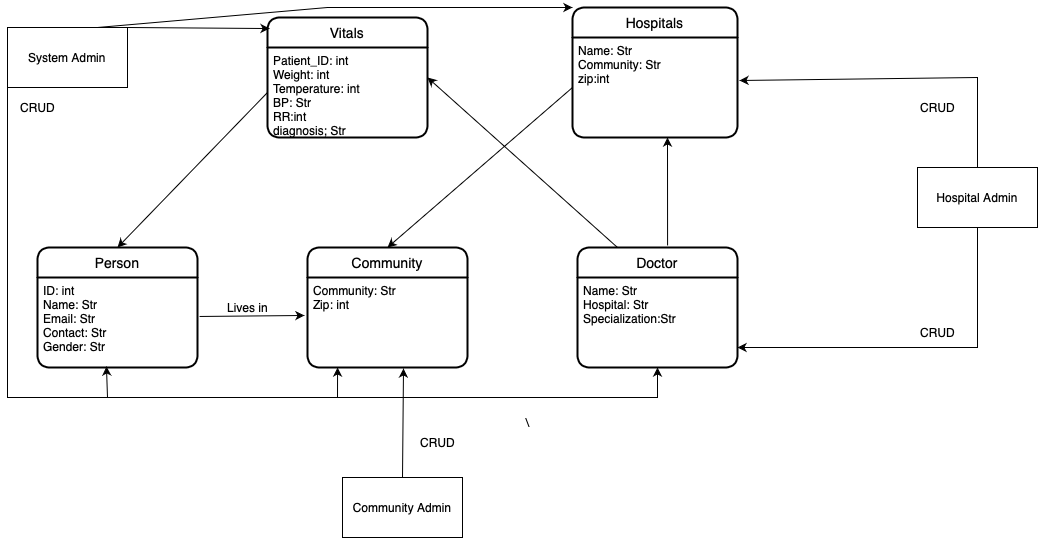

The diagram above was exported from draw.io. Its source (the exported page's mxGraphModel, read from the mxfile embedded in the PNG):
<mxGraphModel dx="763" dy="593" grid="1" gridSize="10" guides="1" tooltips="1" connect="1" arrows="1" fold="1" page="1" pageScale="1" pageWidth="850" pageHeight="1100" math="0" shadow="0" extFonts="Permanent Marker^https://fonts.googleapis.com/css?family=Permanent+Marker">
  <root>
    <mxCell id="0" />
    <mxCell id="1" parent="0" />
    <mxCell id="7dc0P6sB37ERNfF7yizT-3" value="Person" style="swimlane;childLayout=stackLayout;horizontal=1;startSize=30;horizontalStack=0;rounded=1;fontSize=14;fontStyle=0;strokeWidth=2;resizeParent=0;resizeLast=1;shadow=0;dashed=0;align=center;" parent="1" vertex="1">
      <mxGeometry x="60" y="250" width="160" height="120" as="geometry" />
    </mxCell>
    <mxCell id="7dc0P6sB37ERNfF7yizT-4" value="ID: int&#10;Name: Str&#10;Email: Str&#10;Contact: Str&#10;Gender: Str&#10;" style="align=left;strokeColor=none;fillColor=none;spacingLeft=4;fontSize=12;verticalAlign=top;resizable=0;rotatable=0;part=1;" parent="7dc0P6sB37ERNfF7yizT-3" vertex="1">
      <mxGeometry y="30" width="160" height="90" as="geometry" />
    </mxCell>
    <mxCell id="myYBwLXzNdbUffU_s6Nb-9" value="" style="endArrow=classic;html=1;rounded=0;entryX=0.431;entryY=0.989;entryDx=0;entryDy=0;entryPerimeter=0;" edge="1" parent="7dc0P6sB37ERNfF7yizT-3" target="7dc0P6sB37ERNfF7yizT-4">
      <mxGeometry width="50" height="50" relative="1" as="geometry">
        <mxPoint x="70" y="150" as="sourcePoint" />
        <mxPoint x="120" y="100" as="targetPoint" />
      </mxGeometry>
    </mxCell>
    <mxCell id="7dc0P6sB37ERNfF7yizT-11" value="Doctor" style="swimlane;childLayout=stackLayout;horizontal=1;startSize=30;horizontalStack=0;rounded=1;fontSize=14;fontStyle=0;strokeWidth=2;resizeParent=0;resizeLast=1;shadow=0;dashed=0;align=center;" parent="1" vertex="1">
      <mxGeometry x="600" y="250" width="160" height="120" as="geometry" />
    </mxCell>
    <mxCell id="7dc0P6sB37ERNfF7yizT-12" value="Name: Str&#10;Hospital: Str&#10;Specialization:Str&#10;" style="align=left;strokeColor=none;fillColor=none;spacingLeft=4;fontSize=12;verticalAlign=top;resizable=0;rotatable=0;part=1;" parent="7dc0P6sB37ERNfF7yizT-11" vertex="1">
      <mxGeometry y="30" width="160" height="90" as="geometry" />
    </mxCell>
    <mxCell id="7dc0P6sB37ERNfF7yizT-13" value="Community" style="swimlane;childLayout=stackLayout;horizontal=1;startSize=30;horizontalStack=0;rounded=1;fontSize=14;fontStyle=0;strokeWidth=2;resizeParent=0;resizeLast=1;shadow=0;dashed=0;align=center;" parent="1" vertex="1">
      <mxGeometry x="330" y="250" width="160" height="120" as="geometry" />
    </mxCell>
    <mxCell id="7dc0P6sB37ERNfF7yizT-14" value="Community: Str&#10;Zip: int&#10;" style="align=left;strokeColor=none;fillColor=none;spacingLeft=4;fontSize=12;verticalAlign=top;resizable=0;rotatable=0;part=1;" parent="7dc0P6sB37ERNfF7yizT-13" vertex="1">
      <mxGeometry y="30" width="160" height="90" as="geometry" />
    </mxCell>
    <mxCell id="myYBwLXzNdbUffU_s6Nb-11" value="" style="endArrow=classic;html=1;rounded=0;entryX=0.188;entryY=1;entryDx=0;entryDy=0;entryPerimeter=0;" edge="1" parent="7dc0P6sB37ERNfF7yizT-13" target="7dc0P6sB37ERNfF7yizT-14">
      <mxGeometry width="50" height="50" relative="1" as="geometry">
        <mxPoint x="30" y="150" as="sourcePoint" />
        <mxPoint x="85" y="100" as="targetPoint" />
      </mxGeometry>
    </mxCell>
    <mxCell id="7dc0P6sB37ERNfF7yizT-16" value="Hospital Admin" style="rounded=0;whiteSpace=wrap;html=1;" parent="1" vertex="1">
      <mxGeometry x="940" y="170" width="120" height="60" as="geometry" />
    </mxCell>
    <mxCell id="7dc0P6sB37ERNfF7yizT-17" value="System Admin" style="rounded=0;whiteSpace=wrap;html=1;" parent="1" vertex="1">
      <mxGeometry x="30" y="30" width="120" height="60" as="geometry" />
    </mxCell>
    <mxCell id="7dc0P6sB37ERNfF7yizT-18" value="Community Admin" style="rounded=0;whiteSpace=wrap;html=1;" parent="1" vertex="1">
      <mxGeometry x="365" y="480" width="120" height="60" as="geometry" />
    </mxCell>
    <mxCell id="7dc0P6sB37ERNfF7yizT-20" value="" style="endArrow=classic;html=1;rounded=0;exitX=1.013;exitY=0.433;exitDx=0;exitDy=0;exitPerimeter=0;entryX=-0.019;entryY=0.422;entryDx=0;entryDy=0;entryPerimeter=0;" parent="1" source="7dc0P6sB37ERNfF7yizT-4" edge="1" target="7dc0P6sB37ERNfF7yizT-14">
      <mxGeometry width="50" height="50" relative="1" as="geometry">
        <mxPoint x="390" y="510" as="sourcePoint" />
        <mxPoint x="320" y="319" as="targetPoint" />
      </mxGeometry>
    </mxCell>
    <mxCell id="7dc0P6sB37ERNfF7yizT-21" value="Lives in" style="text;html=1;align=center;verticalAlign=middle;resizable=0;points=[];autosize=1;strokeColor=none;fillColor=none;" parent="1" vertex="1">
      <mxGeometry x="240" y="295" width="60" height="30" as="geometry" />
    </mxCell>
    <mxCell id="7dc0P6sB37ERNfF7yizT-30" value="\" style="text;html=1;align=center;verticalAlign=middle;resizable=0;points=[];autosize=1;strokeColor=none;fillColor=none;" parent="1" vertex="1">
      <mxGeometry x="535" y="410" width="30" height="30" as="geometry" />
    </mxCell>
    <mxCell id="7dc0P6sB37ERNfF7yizT-36" value="Vitals" style="swimlane;childLayout=stackLayout;horizontal=1;startSize=30;horizontalStack=0;rounded=1;fontSize=14;fontStyle=0;strokeWidth=2;resizeParent=0;resizeLast=1;shadow=0;dashed=0;align=center;" parent="1" vertex="1">
      <mxGeometry x="290" y="20" width="160" height="120" as="geometry" />
    </mxCell>
    <mxCell id="7dc0P6sB37ERNfF7yizT-37" value="Patient_ID: int&#10;Weight: int&#10;Temperature: int&#10;BP: Str&#10;RR:int&#10;diagnosis; Str" style="align=left;strokeColor=none;fillColor=none;spacingLeft=4;fontSize=12;verticalAlign=top;resizable=0;rotatable=0;part=1;" parent="7dc0P6sB37ERNfF7yizT-36" vertex="1">
      <mxGeometry y="30" width="160" height="90" as="geometry" />
    </mxCell>
    <mxCell id="myYBwLXzNdbUffU_s6Nb-5" value="" style="endArrow=classic;html=1;rounded=0;exitX=0.25;exitY=0;exitDx=0;exitDy=0;" edge="1" parent="7dc0P6sB37ERNfF7yizT-36" source="7dc0P6sB37ERNfF7yizT-11">
      <mxGeometry width="50" height="50" relative="1" as="geometry">
        <mxPoint x="110" y="110" as="sourcePoint" />
        <mxPoint x="160" y="60" as="targetPoint" />
      </mxGeometry>
    </mxCell>
    <mxCell id="7dc0P6sB37ERNfF7yizT-38" value="" style="endArrow=classic;html=1;rounded=0;" parent="1" edge="1">
      <mxGeometry width="50" height="50" relative="1" as="geometry">
        <mxPoint x="1000" y="230" as="sourcePoint" />
        <mxPoint x="760" y="350" as="targetPoint" />
        <Array as="points">
          <mxPoint x="1000" y="350" />
        </Array>
      </mxGeometry>
    </mxCell>
    <mxCell id="7dc0P6sB37ERNfF7yizT-46" value="" style="endArrow=classic;html=1;rounded=0;exitX=0.5;exitY=0;exitDx=0;exitDy=0;entryX=0.6;entryY=1.011;entryDx=0;entryDy=0;entryPerimeter=0;" parent="1" source="7dc0P6sB37ERNfF7yizT-18" target="7dc0P6sB37ERNfF7yizT-14" edge="1">
      <mxGeometry width="50" height="50" relative="1" as="geometry">
        <mxPoint x="380" y="500" as="sourcePoint" />
        <mxPoint x="420" y="380" as="targetPoint" />
      </mxGeometry>
    </mxCell>
    <mxCell id="myYBwLXzNdbUffU_s6Nb-1" value="Hospitals" style="swimlane;childLayout=stackLayout;horizontal=1;startSize=30;horizontalStack=0;rounded=1;fontSize=14;fontStyle=0;strokeWidth=2;resizeParent=0;resizeLast=1;shadow=0;dashed=0;align=center;" vertex="1" parent="1">
      <mxGeometry x="595" y="10" width="165" height="130" as="geometry" />
    </mxCell>
    <mxCell id="myYBwLXzNdbUffU_s6Nb-2" value="Name: Str&#10;Community: Str&#10;zip:int" style="align=left;strokeColor=none;fillColor=none;spacingLeft=4;fontSize=12;verticalAlign=top;resizable=0;rotatable=0;part=1;" vertex="1" parent="myYBwLXzNdbUffU_s6Nb-1">
      <mxGeometry y="30" width="165" height="100" as="geometry" />
    </mxCell>
    <mxCell id="myYBwLXzNdbUffU_s6Nb-3" value="" style="endArrow=classic;html=1;rounded=0;entryX=0.5;entryY=0;entryDx=0;entryDy=0;exitX=0;exitY=0.5;exitDx=0;exitDy=0;" edge="1" parent="1" source="7dc0P6sB37ERNfF7yizT-37" target="7dc0P6sB37ERNfF7yizT-3">
      <mxGeometry width="50" height="50" relative="1" as="geometry">
        <mxPoint x="350" y="320" as="sourcePoint" />
        <mxPoint x="400" y="270" as="targetPoint" />
      </mxGeometry>
    </mxCell>
    <mxCell id="myYBwLXzNdbUffU_s6Nb-4" value="" style="endArrow=classic;html=1;rounded=0;exitX=0.563;exitY=-0.017;exitDx=0;exitDy=0;exitPerimeter=0;" edge="1" parent="1" source="7dc0P6sB37ERNfF7yizT-11">
      <mxGeometry width="50" height="50" relative="1" as="geometry">
        <mxPoint x="640" y="190" as="sourcePoint" />
        <mxPoint x="690" y="140" as="targetPoint" />
      </mxGeometry>
    </mxCell>
    <mxCell id="myYBwLXzNdbUffU_s6Nb-6" value="" style="endArrow=classic;html=1;rounded=0;exitX=0;exitY=0.5;exitDx=0;exitDy=0;entryX=0.5;entryY=0;entryDx=0;entryDy=0;" edge="1" parent="1" source="myYBwLXzNdbUffU_s6Nb-2" target="7dc0P6sB37ERNfF7yizT-13">
      <mxGeometry width="50" height="50" relative="1" as="geometry">
        <mxPoint x="375" y="295" as="sourcePoint" />
        <mxPoint x="425" y="245" as="targetPoint" />
      </mxGeometry>
    </mxCell>
    <mxCell id="myYBwLXzNdbUffU_s6Nb-8" value="" style="endArrow=classic;html=1;rounded=0;entryX=1.012;entryY=0.43;entryDx=0;entryDy=0;entryPerimeter=0;" edge="1" parent="1" target="myYBwLXzNdbUffU_s6Nb-2">
      <mxGeometry width="50" height="50" relative="1" as="geometry">
        <mxPoint x="1000" y="170" as="sourcePoint" />
        <mxPoint x="1000" y="30" as="targetPoint" />
        <Array as="points">
          <mxPoint x="1000" y="80" />
        </Array>
      </mxGeometry>
    </mxCell>
    <mxCell id="myYBwLXzNdbUffU_s6Nb-10" value="" style="endArrow=classic;html=1;rounded=0;exitX=0;exitY=1;exitDx=0;exitDy=0;entryX=0.5;entryY=1;entryDx=0;entryDy=0;" edge="1" parent="1" source="7dc0P6sB37ERNfF7yizT-17" target="7dc0P6sB37ERNfF7yizT-12">
      <mxGeometry width="50" height="50" relative="1" as="geometry">
        <mxPoint x="380" y="260" as="sourcePoint" />
        <mxPoint x="760" y="400" as="targetPoint" />
        <Array as="points">
          <mxPoint x="30" y="400" />
          <mxPoint x="680" y="400" />
        </Array>
      </mxGeometry>
    </mxCell>
    <mxCell id="myYBwLXzNdbUffU_s6Nb-12" value="" style="endArrow=classic;html=1;rounded=0;exitX=1;exitY=0;exitDx=0;exitDy=0;entryX=0.013;entryY=0.092;entryDx=0;entryDy=0;entryPerimeter=0;" edge="1" parent="1" source="7dc0P6sB37ERNfF7yizT-17" target="7dc0P6sB37ERNfF7yizT-36">
      <mxGeometry width="50" height="50" relative="1" as="geometry">
        <mxPoint x="360" y="260" as="sourcePoint" />
        <mxPoint x="410" y="210" as="targetPoint" />
      </mxGeometry>
    </mxCell>
    <mxCell id="myYBwLXzNdbUffU_s6Nb-13" value="" style="endArrow=classic;html=1;rounded=0;exitX=0.75;exitY=0;exitDx=0;exitDy=0;entryX=0;entryY=0;entryDx=0;entryDy=0;" edge="1" parent="1" source="7dc0P6sB37ERNfF7yizT-17" target="myYBwLXzNdbUffU_s6Nb-1">
      <mxGeometry width="50" height="50" relative="1" as="geometry">
        <mxPoint x="360" y="260" as="sourcePoint" />
        <mxPoint x="410" y="210" as="targetPoint" />
        <Array as="points">
          <mxPoint x="350" y="10" />
        </Array>
      </mxGeometry>
    </mxCell>
    <mxCell id="myYBwLXzNdbUffU_s6Nb-14" value="CRUD" style="text;html=1;align=center;verticalAlign=middle;resizable=0;points=[];autosize=1;strokeColor=none;fillColor=none;" vertex="1" parent="1">
      <mxGeometry x="30" y="95" width="60" height="30" as="geometry" />
    </mxCell>
    <mxCell id="myYBwLXzNdbUffU_s6Nb-16" value="CRUD" style="text;html=1;align=center;verticalAlign=middle;resizable=0;points=[];autosize=1;strokeColor=none;fillColor=none;" vertex="1" parent="1">
      <mxGeometry x="430" y="430" width="60" height="30" as="geometry" />
    </mxCell>
    <mxCell id="myYBwLXzNdbUffU_s6Nb-17" value="CRUD" style="text;html=1;align=center;verticalAlign=middle;resizable=0;points=[];autosize=1;strokeColor=none;fillColor=none;" vertex="1" parent="1">
      <mxGeometry x="930" y="95" width="60" height="30" as="geometry" />
    </mxCell>
    <mxCell id="myYBwLXzNdbUffU_s6Nb-18" value="CRUD" style="text;html=1;align=center;verticalAlign=middle;resizable=0;points=[];autosize=1;strokeColor=none;fillColor=none;" vertex="1" parent="1">
      <mxGeometry x="930" y="320" width="60" height="30" as="geometry" />
    </mxCell>
  </root>
</mxGraphModel>